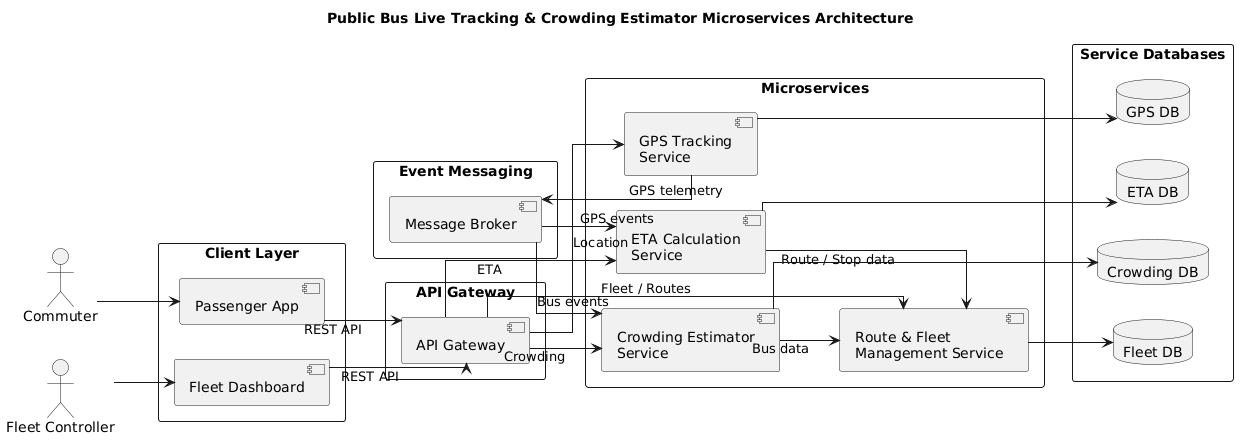

The diagram above was rendered by PlantUML. Its source (embedded in the PNG):
@startuml
title Public Bus Live Tracking & Crowding Estimator Microservices Architecture

left to right direction

skinparam componentStyle uml2
skinparam linetype ortho
skinparam packageStyle rectangle
skinparam shadowing false

actor Commuter
actor "Fleet Controller" as Controller

package "Client Layer" {

    component "Passenger App" as App
    component "Fleet Dashboard" as Dashboard
}

package "API Gateway" {

    component "API Gateway" as Gateway
}

package "Microservices" {

    component "GPS Tracking\nService" as GPS
    component "ETA Calculation\nService" as ETA
    component "Crowding Estimator\nService" as Crowd
    component "Route & Fleet\nManagement Service" as Fleet
}

package "Event Messaging" {

    component "Message Broker" as Broker
}

package "Service Databases" {

    database "GPS DB" as GPSDB
    database "ETA DB" as ETADB
    database "Crowding DB" as CrowdDB
    database "Fleet DB" as FleetDB
}

' Client connections
Commuter --> App
Controller --> Dashboard

App --> Gateway : REST API
Dashboard --> Gateway : REST API

' Gateway to microservices
Gateway --> GPS : Location
Gateway --> ETA : ETA
Gateway --> Crowd : Crowding
Gateway --> Fleet : Fleet / Routes

' Event communication
GPS --> Broker : GPS telemetry
Broker --> ETA : GPS events
Broker --> Crowd : Bus events

' Service communication
ETA --> Fleet : Route / Stop data
Crowd --> Fleet : Bus data

' Databases
GPS --> GPSDB
ETA --> ETADB
Crowd --> CrowdDB
Fleet --> FleetDB
@enduml